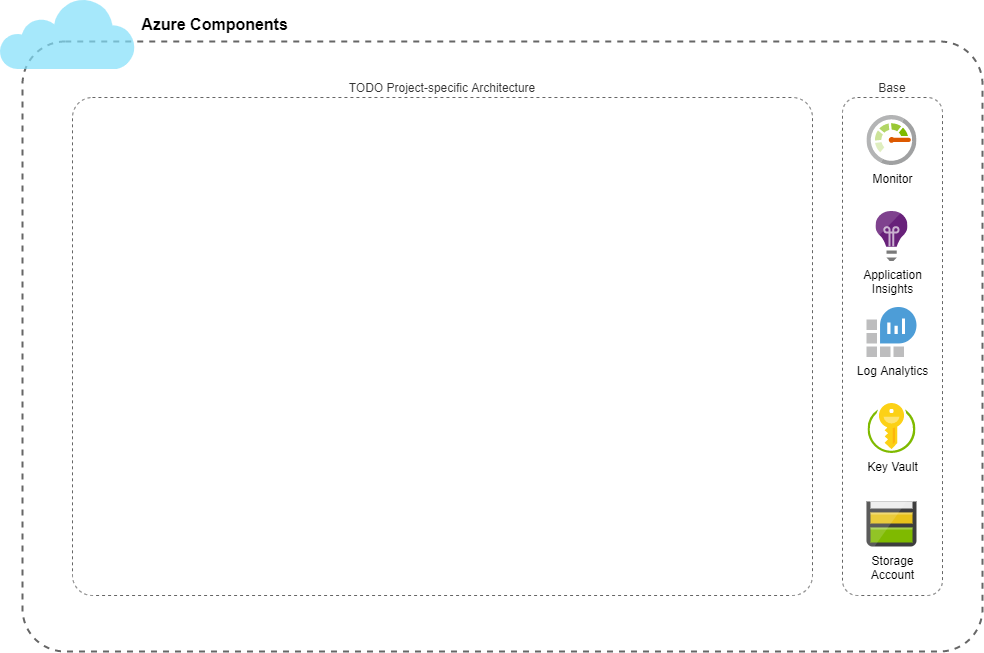

The diagram above was exported from draw.io. Its source (the exported page's mxGraphModel, read from the mxfile embedded in the PNG):
<mxGraphModel dx="2842" dy="967" grid="1" gridSize="10" guides="1" tooltips="1" connect="1" arrows="1" fold="1" page="1" pageScale="1" pageWidth="1169" pageHeight="827" math="0" shadow="0">
  <root>
    <mxCell id="0" />
    <mxCell id="1" parent="0" />
    <mxCell id="F-UaSHZblVmcvYdZaBVm-35" value="" style="rounded=1;whiteSpace=wrap;html=1;fillColor=none;strokeColor=#666666;fontColor=#333333;dashed=1;arcSize=7;strokeWidth=2;" parent="1" vertex="1">
      <mxGeometry x="-1078" y="101" width="960" height="610" as="geometry" />
    </mxCell>
    <mxCell id="F-UaSHZblVmcvYdZaBVm-14" value="Base" style="rounded=1;whiteSpace=wrap;html=1;fillColor=none;strokeColor=#666666;fontColor=#333333;dashed=1;labelPosition=center;verticalLabelPosition=top;align=center;verticalAlign=bottom;" parent="1" vertex="1">
      <mxGeometry x="-258" y="157" width="100" height="498" as="geometry" />
    </mxCell>
    <mxCell id="F-UaSHZblVmcvYdZaBVm-15" value="Key Vault" style="aspect=fixed;html=1;points=[];align=center;image;fontSize=12;image=img/lib/mscae/Key_Vaults.svg;strokeColor=#4A99C6;fillColor=#99CCFF;" parent="1" vertex="1">
      <mxGeometry x="-232.4999999999999" y="463" width="48" height="50" as="geometry" />
    </mxCell>
    <mxCell id="F-UaSHZblVmcvYdZaBVm-16" value="Monitor" style="aspect=fixed;html=1;points=[];align=center;image;fontSize=12;image=img/lib/mscae/Monitor.svg;strokeColor=#4A99C6;fillColor=#99CCFF;" parent="1" vertex="1">
      <mxGeometry x="-233.5" y="175" width="50" height="50" as="geometry" />
    </mxCell>
    <mxCell id="F-UaSHZblVmcvYdZaBVm-17" value="Application&lt;br&gt;Insights" style="aspect=fixed;html=1;points=[];align=center;image;fontSize=12;image=img/lib/mscae/Application_Insights.svg;strokeColor=#4A99C6;fillColor=#99CCFF;" parent="1" vertex="1">
      <mxGeometry x="-224.49999999999955" y="271" width="32" height="50" as="geometry" />
    </mxCell>
    <mxCell id="F-UaSHZblVmcvYdZaBVm-18" value="Storage&lt;br&gt;Account" style="aspect=fixed;html=1;points=[];align=center;image;fontSize=12;image=img/lib/mscae/Storage_Accounts.svg;strokeColor=#4A99C6;fillColor=#99CCFF;" parent="1" vertex="1">
      <mxGeometry x="-233.4999999999999" y="561.5" width="50" height="45" as="geometry" />
    </mxCell>
    <mxCell id="F-UaSHZblVmcvYdZaBVm-19" value="Log Analytics" style="aspect=fixed;html=1;points=[];align=center;image;fontSize=12;image=img/lib/mscae/Log_Analytics_Workspaces.svg;opacity=70;" parent="1" vertex="1">
      <mxGeometry x="-233.5" y="367" width="50" height="50" as="geometry" />
    </mxCell>
    <mxCell id="F-UaSHZblVmcvYdZaBVm-36" value="" style="shape=image;verticalLabelPosition=bottom;labelBackgroundColor=#ffffff;verticalAlign=top;aspect=fixed;imageAspect=0;image=data:image/svg+xml,(base64 omitted: 2508 chars);strokeColor=#4A99C6;fillColor=#99CCFF;" parent="1" vertex="1">
      <mxGeometry x="-1100" y="60.00000000000001" width="134" height="69" as="geometry" />
    </mxCell>
    <mxCell id="F-UaSHZblVmcvYdZaBVm-37" value="Azure Components" style="text;strokeColor=none;fillColor=none;html=1;fontSize=16;fontStyle=1;verticalAlign=middle;align=center;" parent="1" vertex="1">
      <mxGeometry x="-966" y="66.00000000000007" width="159" height="35" as="geometry" />
    </mxCell>
    <mxCell id="aENIzsBc1TQIIxNL0jTR-1" value="TODO Project-specific Architecture" style="rounded=1;whiteSpace=wrap;html=1;fillColor=none;strokeColor=#666666;fontColor=#333333;dashed=1;labelPosition=center;verticalLabelPosition=top;align=center;verticalAlign=bottom;arcSize=4" vertex="1" parent="1">
      <mxGeometry x="-1028" y="157" width="740" height="498" as="geometry" />
    </mxCell>
  </root>
</mxGraphModel>